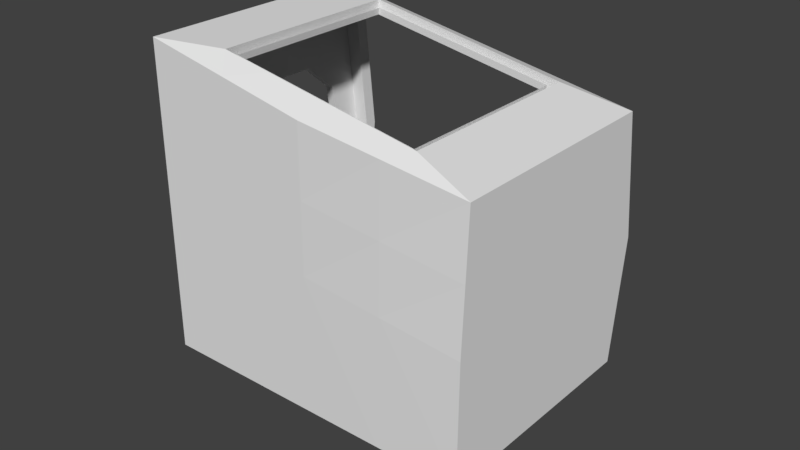 # Source: SpaceSceneBase.blend  (saved by Blender 2.79.0; exported with 4.5.12 LTS)
import bpy
from mathutils import Matrix  # noqa: F401  (used for matrix-valued properties, if any)

bpy.ops.wm.read_factory_settings(use_empty=True)
scene = bpy.context.scene
scene.name = 'Scene'

# ---- collections
col_collection_1 = bpy.data.collections.new('Collection 1'); scene.collection.children.link(col_collection_1)

# ---- materials (node trees are filled in below, after node groups)
mat_material = bpy.data.materials.new('Material')
mat_material.alpha_threshold = 0.0
mat_material.use_transparent_shadow = False
mat_material.roughness = 0.5
mat_material.line_color = (0.0, 0.0, 0.0, 1.0)

# ---- material node trees

# ---- world
world_world = bpy.data.worlds.new('World'); scene.world = world_world
world_world.color = (0.05088, 0.05088, 0.05088)
world_world.use_sun_shadow = False
world_world.sun_shadow_jitter_overblur = 0.0
world_world.cycles.sampling_method = 'MANUAL'

# ---- meshes
me_cube_004 = bpy.data.meshes.new('Cube.004')
me_cube_004.from_pydata([(0.0005447, 0.4054, 0.07017), (0.0005446, -0.4054, 0.07017), (0.2429, 0.3066, 0.07017), (0.2429, -0.3066, 0.07017), (-0.2503, -0.3057, 0.07017), (-0.2503, 0.3057, 0.07017), (-0.0004158, 0.2671, -0.0914), (-0.0004158, -0.2671, -0.0914), (0.121, 0.1762, -0.0914), (0.121, -0.1762, -0.0914), (-0.1274, -0.1754, -0.0914), (-0.1274, 0.1754, -0.0914), (-0.0004158, 0.2671, 0.05526), (-0.0004158, 0.2671, -0.01807), (-0.0004158, -0.2671, 0.05526), (-0.0004158, -0.2671, -0.01807), (0.1593, 0.202, 0.05526), (0.1593, 0.202, -0.01807), (0.1593, -0.202, 0.05526), (0.1593, -0.202, -0.01807), (-0.1657, -0.2014, 0.05526), (-0.1657, -0.2014, -0.01807), (-0.1657, 0.2014, 0.05526), (-0.1657, 0.2014, -0.01807), (0.0005447, 0.4054, 0.1104), (0.0005446, -0.4054, 0.1104), (0.1982, 0.2765, 0.1104), (0.1982, -0.2765, 0.1104), (-0.2055, -0.2753, 0.1104), (-0.2055, 0.2753, 0.1104), (0.2429, 0.3066, 0.1104), (0.2429, -0.3066, 0.1104), (0.0003303, -0.3571, 0.1104), (-0.2503, -0.3057, 0.1104), (0.0003303, 0.3571, 0.1104), (-0.2503, 0.3057, 0.1104), (0.2429, 0.3066, 0.1421), (0.2429, -0.3066, 0.1421), (0.0005446, -0.4054, 0.1421), (-0.2503, -0.3057, 0.1421), (0.0005447, 0.4054, 0.1421), (-0.2503, 0.3057, 0.1421), (0.1982, 0.2765, 0.1421), (0.1982, -0.2765, 0.1421), (0.0003303, -0.3571, 0.1421), (-0.2055, -0.2753, 0.1421), (0.0003303, 0.3571, 0.1421), (-0.2055, 0.2753, 0.1421), (0.1593, 0.202, -0.0914), (0.1593, -0.202, -0.0914), (-0.0005992, -0.2258, -0.0914), (-0.1657, -0.2014, -0.0914), (-0.0005992, 0.2258, -0.0914), (-0.1657, 0.2014, -0.0914), (-0.0005992, 0.2258, -0.07602), (-0.0005992, -0.2258, -0.07602), (0.121, 0.1762, -0.07602), (0.121, -0.1762, -0.07602), (-0.1274, -0.1754, -0.07602), (-0.1274, 0.1754, -0.07602)], [], [(3, 2, 30, 31), (0, 5, 35, 24), (52, 8, 56, 54), (8, 9, 57, 56), (17, 19, 49, 48), (15, 21, 51, 7), (23, 13, 6, 53), (21, 23, 53, 51), (19, 15, 7, 49), (13, 17, 48, 6), (0, 2, 16, 12), (12, 16, 17, 13), (3, 1, 14, 18), (18, 14, 15, 19), (4, 5, 22, 20), (20, 22, 23, 21), (5, 0, 12, 22), (22, 12, 13, 23), (1, 4, 20, 14), (14, 20, 21, 15), (2, 3, 18, 16), (16, 18, 19, 17), (34, 29, 28, 32), (26, 34, 32, 27), (2, 0, 24, 30), (5, 4, 33, 35), (4, 1, 25, 33), (1, 3, 31, 25), (24, 35, 41, 40), (32, 28, 45, 44), (30, 24, 40, 36), (27, 32, 44, 43), (33, 25, 38, 39), (26, 27, 43, 42), (42, 43, 37, 36), (44, 45, 39, 38), (47, 46, 40, 41), (45, 47, 41, 39), (43, 44, 38, 37), (46, 42, 36, 40), (34, 26, 42, 46), (29, 34, 46, 47), (35, 33, 39, 41), (31, 30, 36, 37), (28, 29, 47, 45), (25, 31, 37, 38), (9, 8, 48, 49), (10, 50, 7, 51), (52, 11, 53, 6), (11, 10, 51, 53), (50, 9, 49, 7), (8, 52, 6, 48), (54, 55, 58, 59), (56, 57, 55, 54), (10, 11, 59, 58), (50, 10, 58, 55), (9, 50, 55, 57), (11, 52, 54, 59)])
me_cube_004.materials.append(mat_material)
me_cube_004.use_remesh_preserve_volume = False
me_cube_004.use_remesh_preserve_attributes = False
me_cube_004.use_mirror_vertex_groups = False
me_cube_004.update()
me_cube_002 = bpy.data.meshes.new('Cube.002')
me_cube_002.from_pydata([(-0.9279, -0.4431, -0.9279), (-0.9279, -0.4431, 0.9279), (-0.9279, 0.4431, -0.9279), (-0.9279, 0.4431, 0.9279), (0.9279, -0.4431, -0.9279), (0.9279, -0.4431, 0.9279), (0.9279, 0.4431, -0.9279), (0.9279, 0.4431, 0.9279), (-1.0, 0.0, -1.0), (-0.9279, -0.4431, 0.0), (-1.0, 0.0, 1.0), (-0.9279, 0.4431, 0.0), (0.0, 0.4431, -0.9279), (0.0, 0.4431, 0.9279), (0.9279, 0.4431, 0.0), (1.0, 0.0, -1.0), (1.0, 0.0, 1.0), (0.9279, -0.4431, 0.0), (0.0, -0.4431, -0.9279), (0.0, -0.4431, 0.9279), (0.0, 0.0, 1.0), (0.0, 0.0, -1.0), (1.0, 0.0, 0.0), (-1.0, 0.0, 0.0), (-1.0, -0.5, -1.0), (-0.9279, -0.4431, 0.5), (-1.0, 0.5, 1.0), (-0.9279, 0.4431, -0.5), (-0.5, 0.4431, -0.9279), (0.5, 0.4431, 0.9279), (0.9279, 0.4431, -0.5), (1.0, 0.5, -1.0), (1.0, -0.5, 1.0), (0.9279, -0.4431, -0.5), (0.5, -0.4431, -0.9279), (-0.5, -0.4431, 0.9279), (-1.0, 0.5, -1.0), (-0.9279, -0.4431, -0.5), (-1.0, -0.5, 1.0), (-0.9279, 0.4431, 0.5), (0.5, 0.4431, -0.9279), (-0.5, 0.4431, 0.9279), (0.9279, 0.4431, 0.5), (1.0, -0.5, -1.0), (1.0, 0.5, 1.0), (0.9279, -0.4431, 0.5), (-0.5, -0.4431, -0.9279), (0.5, -0.4431, 0.9279), (0.0, -0.5, 1.0), (0.0, 0.5, 1.0), (0.5, 0.0, 1.0), (-0.5, 0.0, 1.0), (0.0, -0.5, -1.0), (0.0, 0.5, -1.0), (-0.5, 0.0, -1.0), (0.5, 0.0, -1.0), (1.0, -0.5, 0.0), (1.0, 0.5, 0.0), (1.0, 0.0, -0.5), (1.0, 0.0, 0.5), (-1.0, 0.5, 0.0), (-1.0, -0.5, 0.0), (-1.0, 0.0, -0.5), (-1.0, 0.0, 0.5), (-1.0, -0.5, 0.5), (-1.0, -0.5, -0.5), (-1.0, 0.5, -0.5), (1.0, 0.5, 0.5), (1.0, 0.5, -0.5), (1.0, -0.5, -0.5), (0.5, 0.5, -1.0), (-0.5, 0.5, -1.0), (-0.5, -0.5, -1.0), (-0.5, 0.5, 1.0), (0.5, 0.5, 1.0), (0.5, -0.5, 1.0), (-0.5, -0.5, 1.0), (0.5, -0.5, -1.0), (1.0, -0.5, 0.5), (-1.0, 0.5, 0.5), (-1.0, -1.0, 0.5), (-1.0, -1.0, 1.0), (-1.0, 1.0, -0.5), (-1.0, 1.0, -1.0), (-0.5, 1.0, -1.0), (0.5, 1.0, 1.0), (1.0, 1.0, 1.0), (1.0, 1.0, -0.5), (1.0, 1.0, -1.0), (1.0, -1.0, -0.5), (1.0, -1.0, -1.0), (0.5, -1.0, -1.0), (-0.5, -1.0, 1.0), (-1.0, -1.0, -0.5), (-1.0, -1.0, 0.0), (-1.0, 1.0, 0.5), (-1.0, 1.0, 0.0), (0.5, 1.0, -1.0), (0.0, 1.0, -1.0), (-0.5, 1.0, 1.0), (0.0, 1.0, 1.0), (1.0, 1.0, 0.5), (1.0, 1.0, 0.0), (1.0, -1.0, 0.5), (1.0, -1.0, 0.0), (-0.5, -1.0, -1.0), (0.0, -1.0, -1.0), (0.5, -1.0, 1.0), (0.0, -1.0, 1.0), (-1.0, -1.0, -1.0), (-1.0, 1.0, 1.0), (1.0, -1.0, 1.0), (2.02, -33.19, -1.238), (2.02, -33.19, 1.21), (-1.133, -40.69, 1.21), (-1.013, -38.53, -1.255), (1.598, -0.1133, -1.238), (-1.648, -0.2988, 1.21), (-1.648, -0.2988, -1.238), (1.809, -16.65, -1.404), (-1.39, -20.49, 1.21), (-1.247, -20.16, -1.404), (0.3129, -37.79, -0.1415), (1.853, -31.71, -1.254), (1.665, -16.99, -1.405), (1.474, -1.972, -1.254), (-1.39, -20.49, -1.404), (1.666, -16.99, -1.536), (-1.476, -2.137, -1.255), (1.475, -1.971, -1.385), (-1.476, -2.135, -1.386), (1.853, -31.71, -1.384), (-1.246, -20.15, -1.535), (-1.012, -38.53, -1.386), (0.5781, -37.16, -0.1418), (0.5781, -37.16, 0.1141), (-1.133, -40.69, -1.238), (0.3129, -37.79, 0.1138), (0.4432, -36.94, -1.238), (0.4478, -37.47, 0.1554), (0.4201, -35.12, -1.254), (0.4207, -35.12, -1.385), (0.4478, -37.47, -0.1831), (0.4432, -36.94, 1.21), (-0.001099, -2.054, -1.255), (-0.02465, -0.206, -1.238), (-0.0005085, -2.053, -1.385), (0.8423, -36.89, -0.3325), (0.8423, -36.89, 0.3048), (0.4543, -37.81, 0.4276), (0.05626, -38.76, 0.3048), (0.4543, -37.81, -0.4553), (0.05626, -38.76, -0.3325), (0.4345, -36.4, -0.2155), (0.4345, -36.4, 0.1878), (0.5477, -36.13, -0.1444), (0.5477, -36.13, 0.1167), (0.3158, -36.68, 0.1161), (0.3158, -36.68, -0.1438), (0.5898, -36.03, -0.1664), (0.5898, -36.03, 0.1387), (0.4343, -36.4, 0.1526), (0.2738, -36.78, 0.1383), (0.4343, -36.4, -0.1803), (0.2738, -36.78, -0.1659), (0.4409, -36.92, -0.1803), (0.4409, -36.92, 0.1526), (0.5543, -36.65, -0.1444), (0.5543, -36.65, 0.1167), (0.3224, -37.2, 0.1161), (0.3224, -37.2, -0.1438), (1.598, -0.1133, 1.129), (1.817, -17.31, 1.197), (0.2455, -18.94, 1.21), (0.014, -0.7652, 1.21), (1.231, -35.07, -1.238), (0.6483, -37.35, 0.3662), (1.136, -33.42, -1.254), (1.137, -33.41, -1.385), (0.6483, -37.35, -0.3939), (1.231, -35.07, 1.21), (0.5129, -37.31, 0.1348), (0.5129, -37.31, -0.1625), (0.5121, -36.21, 0.1633), (0.5121, -36.21, -0.1909), (0.491, -36.26, 0.1347), (0.491, -36.26, -0.1623), (0.4976, -36.78, 0.1347), (0.4976, -36.78, -0.1623), (1.031, -18.13, 1.204), (0.8061, -0.4392, 1.169), (-0.3449, -38.81, -1.238), (0.2553, -38.28, 0.3662), (-0.2963, -36.83, -1.255), (-0.2957, -36.82, -1.385), (0.2553, -38.28, -0.3939), (-0.3449, -38.81, 1.21), (0.3803, -37.63, 0.1346), (0.3803, -37.63, -0.1623), (0.3541, -36.59, 0.163), (0.3541, -36.59, -0.1907), (0.3751, -36.54, 0.1343), (0.3751, -36.54, -0.162), (0.3816, -37.06, 0.1343), (0.3816, -37.06, -0.162), (-0.5724, -19.72, 1.21), (-0.8168, -0.532, 1.21), (0.73, -2.014, -1.254), (0.7797, -0.1601, -1.238), (0.7306, -2.012, -1.385), (-0.7386, -2.096, -1.255), (-0.8361, -0.2524, -1.238), (-0.738, -2.094, -1.386), (0.8423, -36.89, -0.1732), (0.8423, -36.89, -0.01384), (0.8423, -36.89, 0.1455), (-1.133, -40.69, 0.5981), (-1.133, -40.69, -0.01384), (-1.133, -40.69, -0.6258), (-1.648, -0.2988, 0.5981), (-1.648, -0.2988, -0.01384), (-1.648, -0.2988, -0.6258), (2.02, -33.19, -0.6258), (2.02, -33.19, -0.01384), (2.02, -33.19, 0.5981), (0.05626, -38.76, 0.1455), (0.05626, -38.76, -0.01384), (0.05626, -38.76, -0.1732), (0.5781, -37.16, -0.07784), (0.5781, -37.16, -0.01384), (0.5781, -37.16, 0.05015), (0.3129, -37.79, 0.04997), (0.3129, -37.79, -0.01384), (0.3129, -37.79, -0.07766), (0.5898, -36.03, -0.09011), (0.5898, -36.03, -0.01384), (0.5898, -36.03, 0.06242), (0.2738, -36.78, 0.06221), (0.2738, -36.78, -0.01384), (0.2738, -36.78, -0.08989), (0.5477, -36.13, -0.07912), (0.5477, -36.13, -0.01384), (0.5477, -36.13, 0.05144), (0.3158, -36.68, 0.05112), (0.3158, -36.68, -0.01384), (0.3158, -36.68, -0.0788), (0.4409, -36.92, -0.09707), (0.4409, -36.92, -0.01384), (0.4409, -36.92, 0.06938), (0.5543, -36.65, -0.07912), (0.5543, -36.65, -0.01384), (0.5543, -36.65, 0.05144), (0.3224, -37.2, 0.05112), (0.3224, -37.2, -0.01384), (0.3224, -37.2, -0.0788), (1.598, -0.1133, -0.6461), (1.598, -0.1133, -0.05455), (1.598, -0.1133, 0.537), (1.811, -16.82, -0.7541), (1.813, -16.98, -0.1037), (1.815, -17.15, 0.5467), (0.4976, -36.78, -0.0881), (0.4976, -36.78, -0.01384), (0.4976, -36.78, 0.06041), (0.3816, -37.06, -0.08794), (0.3816, -37.06, -0.01384), (0.3816, -37.06, 0.06025), (1.57, -9.481, -1.329), (-1.519, -10.4, 1.21), (-1.519, -10.4, -1.321), (1.704, -8.383, -1.321), (-1.361, -11.15, -1.33), (1.57, -9.479, -1.46), (-1.361, -11.15, -1.46), (1.708, -8.713, 1.163), (0.1297, -9.853, 1.21), (0.9188, -9.283, 1.186), (-0.6946, -10.12, 1.21), (1.707, -8.631, 0.5419), (1.706, -8.548, -0.07912), (1.705, -8.465, -0.7001), (-1.519, -10.4, 0.5773), (-1.519, -10.4, -0.05553), (-1.519, -10.4, -0.6883), (-1.0, 1.0, -0.7783), (1.0, 1.0, -0.7783), (1.0, -1.0, -0.7783), (1.0, 0.0, -0.7783), (-1.0, 0.0, -0.7783), (-1.0, -1.0, -0.7783), (-1.0, -0.5, -0.7783), (-1.0, 0.5, -0.7783), (1.0, 0.5, -0.7783), (1.0, -0.5, -0.7783), (-0.9279, 0.4431, -0.7381), (0.9279, 0.4431, -0.7381), (0.9279, -0.4431, -0.7381), (-0.9279, -0.4431, -0.7381), (-1.133, -40.69, -0.9663), (-1.648, -0.2988, -0.9663), (0.05626, -38.76, -0.2618), (0.3129, -37.79, -0.1132), (0.2738, -36.78, -0.1322), (0.3158, -36.68, -0.115), (0.3224, -37.2, -0.115), (0.8423, -36.89, -0.2618), (-1.39, -20.49, -1.115), (2.02, -33.19, -0.9663), (0.5781, -37.16, -0.1135), (0.5898, -36.03, -0.1325), (0.5477, -36.13, -0.1154), (0.4409, -36.92, -0.1434), (0.5543, -36.65, -0.1154), (1.598, -0.1133, -0.9754), (1.81, -16.73, -1.116), (0.4976, -36.78, -0.1294), (0.3816, -37.06, -0.1292), (1.704, -8.419, -1.046), (-1.47, -14.23, -1.04), (-1.0, -1.0, 0.7654), (-1.0, 1.0, 0.7654), (1.0, 1.0, 0.7654), (1.0, -1.0, 0.7654), (1.0, 0.0, 0.7654), (-1.0, 0.0, 0.7654), (-1.0, -0.5, 0.7654), (1.0, 0.5, 0.7654), (1.0, -0.5, 0.7654), (-1.0, 0.5, 0.7654), (-0.9279, -0.4431, 0.7271), (-0.9279, 0.4431, 0.7271), (0.9279, 0.4431, 0.7271), (0.9279, -0.4431, 0.7271), (0.8423, -36.89, 0.2301), (-1.39, -20.49, 0.9034), (2.02, -33.19, 0.9229), (0.5781, -37.16, 0.08412), (0.5898, -36.03, 0.1029), (0.5477, -36.13, 0.08608), (0.4409, -36.92, 0.1136), (0.5543, -36.65, 0.08609), (1.598, -0.1133, 0.8511), (1.816, -17.24, 0.8919), (0.4976, -36.78, 0.09982), (0.3816, -37.06, 0.09958), (-1.133, -40.69, 0.9229), (-1.648, -0.2988, 0.9229), (0.05626, -38.76, 0.2301), (0.3129, -37.79, 0.08385), (0.2738, -36.78, 0.1026), (0.3158, -36.68, 0.0856), (0.3224, -37.2, 0.0856), (-1.47, -14.23, 0.9132), (1.707, -8.674, 0.8715), (-1.216, -40.89, 0.9229), (-1.216, -40.89, 0.5981), (-1.216, -40.89, -0.01384), (-1.216, -40.89, -0.6258), (-1.473, -20.69, -1.115), (-1.602, -10.59, 0.5773), (-1.602, -10.59, -0.05553), (-1.602, -10.59, -0.6883), (-1.553, -14.42, -1.04), (-1.216, -40.89, -0.9663), (-1.473, -20.69, 0.9034), (-1.553, -14.42, 0.9132)], [], [(328, 26, 110, 320), (327, 32, 111, 322), (77, 43, 90, 91), (76, 38, 81, 92), (75, 48, 108, 107), (74, 49, 20, 50), (73, 26, 10, 51), (72, 52, 106, 105), (71, 53, 21, 54), (70, 31, 15, 55), (69, 56, 104, 89), (68, 57, 22, 58), (326, 44, 16, 323), (66, 60, 96, 82), (65, 61, 23, 62), (325, 38, 10, 324), (61, 64, 63, 23), (94, 80, 64, 61), (319, 81, 38, 325), (290, 65, 62, 288), (289, 93, 65, 290), (93, 94, 61, 65), (291, 66, 82, 284), (288, 62, 66, 291), (62, 23, 60, 66), (57, 67, 59, 22), (102, 101, 67, 57), (321, 86, 44, 326), (292, 68, 58, 287), (285, 87, 68, 292), (87, 102, 57, 68), (293, 69, 89, 286), (287, 58, 69, 293), (58, 22, 56, 69), (53, 70, 55, 21), (98, 97, 70, 53), (97, 88, 31, 70), (36, 71, 54, 8), (83, 84, 71, 36), (84, 98, 53, 71), (24, 72, 105, 109), (8, 54, 72, 24), (54, 21, 52, 72), (49, 73, 51, 20), (100, 99, 73, 49), (99, 110, 26, 73), (44, 74, 50, 16), (86, 85, 74, 44), (85, 100, 49, 74), (32, 75, 107, 111), (16, 50, 75, 32), (50, 20, 48, 75), (48, 76, 92, 108), (20, 51, 76, 48), (51, 10, 38, 76), (52, 77, 91, 106), (21, 55, 77, 52), (55, 15, 43, 77), (330, 3, 1, 329), (56, 78, 103, 104), (22, 59, 78, 56), (323, 16, 32, 327), (60, 79, 95, 96), (23, 63, 79, 60), (324, 10, 26, 328), (329, 1, 81, 319), (296, 4, 90, 286), (4, 34, 91, 90), (1, 35, 92, 81), (37, 9, 94, 93), (45, 17, 104, 103), (18, 46, 105, 106), (19, 47, 107, 108), (9, 25, 80, 94), (17, 33, 89, 104), (34, 18, 106, 91), (35, 19, 108, 92), (297, 37, 93, 289), (332, 45, 103, 322), (46, 0, 109, 105), (47, 5, 111, 107), (11, 39, 25, 9), (27, 11, 9, 37), (294, 27, 37, 297), (28, 2, 0, 46), (12, 28, 46, 18), (40, 12, 18, 34), (6, 40, 34, 4), (295, 6, 4, 296), (14, 30, 33, 17), (42, 14, 17, 45), (331, 42, 45, 332), (29, 7, 5, 47), (13, 29, 47, 19), (41, 13, 19, 35), (3, 41, 35, 1), (198, 122, 164, 200), (318, 269, 118, 299), (121, 115, 133, 132), (177, 123, 131, 178), (298, 136, 126, 306), (193, 115, 136, 191), (267, 124, 119, 270), (271, 128, 118, 269), (207, 125, 116, 208), (124, 123, 112, 119), (115, 121, 126, 136), (267, 125, 129, 272), (123, 124, 127, 131), (210, 128, 130, 212), (271, 121, 132, 273), (333, 148, 113, 335), (179, 147, 112, 175), (192, 150, 114, 196), (300, 152, 136, 298), (176, 149, 143, 180), (195, 151, 138, 191), (177, 140, 138, 175), (193, 140, 141, 194), (181, 135, 160, 183), (207, 144, 146, 209), (210, 144, 145, 211), (336, 135, 148, 333), (197, 137, 150, 192), (198, 142, 151, 195), (301, 122, 152, 300), (181, 139, 149, 176), (182, 134, 147, 179), (202, 158, 170, 204), (185, 156, 168, 187), (308, 134, 159, 309), (182, 142, 153, 184), (348, 137, 162, 349), (197, 139, 154, 199), (338, 156, 160, 337), (201, 157, 162, 199), (202, 163, 153, 200), (303, 158, 164, 302), (185, 161, 154, 183), (186, 155, 159, 184), (344, 351, 169, 203), (343, 339, 166, 187), (310, 155, 167, 312), (186, 163, 165, 188), (350, 157, 169, 351), (201, 161, 166, 203), (317, 270, 119, 314), (307, 314, 119, 112), (196, 114, 120, 205), (180, 143, 173, 189), (277, 205, 120, 268), (276, 189, 173, 275), (274, 172, 189, 276), (113, 180, 189, 172), (155, 186, 188, 167), (340, 343, 187, 168), (163, 186, 184, 153), (156, 185, 183, 160), (134, 182, 184, 159), (161, 185, 187, 166), (142, 182, 179, 151), (135, 181, 176, 148), (139, 181, 183, 154), (123, 177, 175, 112), (148, 176, 180, 113), (151, 179, 175, 138), (140, 177, 178, 141), (275, 173, 205, 277), (143, 196, 205, 173), (157, 201, 203, 169), (339, 344, 203, 166), (158, 202, 200, 164), (161, 201, 199, 154), (137, 197, 199, 162), (163, 202, 204, 165), (122, 198, 195, 152), (139, 197, 192, 149), (115, 193, 194, 133), (152, 195, 191, 136), (149, 192, 196, 143), (140, 193, 191, 138), (142, 198, 200, 153), (125, 207, 209, 129), (144, 207, 208, 145), (128, 210, 211, 118), (144, 210, 212, 146), (311, 316, 264, 246), (246, 264, 265, 247), (247, 265, 266, 248), (312, 315, 261, 249), (249, 261, 262, 250), (250, 262, 263, 251), (335, 342, 260, 224), (224, 260, 259, 223), (223, 259, 258, 222), (353, 278, 260, 342), (278, 279, 259, 260), (279, 280, 258, 259), (303, 245, 254, 304), (245, 244, 253, 254), (244, 243, 252, 253), (338, 242, 251, 340), (242, 241, 250, 251), (241, 240, 249, 250), (315, 311, 246, 261), (261, 246, 247, 262), (262, 247, 248, 263), (316, 304, 254, 264), (264, 254, 253, 265), (265, 253, 252, 266), (350, 243, 237, 349), (243, 244, 238, 237), (244, 245, 239, 238), (310, 240, 234, 309), (240, 241, 235, 234), (241, 242, 236, 235), (301, 233, 239, 302), (233, 232, 238, 239), (232, 231, 237, 238), (336, 230, 236, 337), (230, 229, 235, 236), (229, 228, 234, 235), (348, 231, 225, 347), (231, 232, 226, 225), (232, 233, 227, 226), (308, 228, 213, 305), (228, 229, 214, 213), (229, 230, 215, 214), (347, 225, 216, 345), (225, 226, 217, 216), (226, 227, 218, 217), (305, 213, 222, 307), (213, 214, 223, 222), (214, 215, 224, 223), (318, 283, 361, 362), (282, 281, 359, 360), (217, 218, 357, 356), (352, 281, 219, 346), (281, 282, 220, 219), (282, 283, 221, 220), (257, 101, 102, 256), (255, 256, 102, 87), (313, 255, 87, 285), (208, 116, 88, 97), (145, 208, 97, 98), (211, 145, 98, 84), (118, 211, 84, 83), (299, 118, 83, 284), (220, 221, 82, 96), (219, 220, 96, 95), (346, 219, 95, 320), (206, 117, 110, 99), (174, 206, 99, 100), (190, 174, 100, 85), (171, 190, 85, 86), (341, 171, 86, 321), (283, 282, 360, 361), (306, 318, 362, 358), (298, 306, 358, 363), (256, 255, 280, 279), (257, 256, 279, 278), (341, 257, 278, 353), (174, 275, 277, 206), (171, 274, 276, 190), (190, 276, 275, 174), (206, 277, 268, 117), (313, 116, 270, 317), (128, 271, 273, 130), (124, 267, 272, 127), (121, 271, 269, 126), (125, 267, 270, 116), (306, 126, 269, 318), (218, 298, 363, 357), (255, 313, 317, 280), (221, 299, 284, 82), (116, 313, 285, 88), (147, 305, 307, 112), (134, 308, 305, 147), (122, 301, 302, 164), (155, 310, 309, 159), (204, 170, 304, 316), (188, 165, 311, 315), (158, 303, 304, 170), (167, 188, 315, 312), (165, 204, 316, 311), (222, 258, 314, 307), (280, 317, 314, 258), (240, 310, 312, 249), (245, 303, 302, 239), (228, 308, 309, 234), (233, 301, 300, 227), (227, 300, 298, 218), (216, 217, 356, 355), (283, 318, 299, 221), (30, 295, 296, 33), (2, 294, 297, 0), (0, 297, 289, 109), (33, 296, 286, 89), (15, 287, 293, 43), (43, 293, 286, 90), (88, 285, 292, 31), (31, 292, 287, 15), (8, 288, 291, 36), (36, 291, 284, 83), (109, 289, 290, 24), (24, 290, 288, 8), (171, 341, 353, 274), (120, 334, 352, 268), (257, 341, 321, 101), (117, 346, 320, 110), (268, 352, 346, 117), (114, 345, 334, 120), (150, 347, 345, 114), (137, 348, 347, 150), (135, 336, 337, 160), (157, 350, 349, 162), (156, 338, 340, 168), (274, 353, 342, 172), (113, 172, 342, 335), (248, 266, 344, 339), (251, 263, 343, 340), (243, 350, 351, 252), (263, 248, 339, 343), (266, 252, 351, 344), (242, 338, 337, 236), (231, 348, 349, 237), (230, 336, 333, 215), (215, 333, 335, 224), (7, 331, 332, 5), (5, 332, 322, 111), (25, 329, 319, 80), (63, 324, 328, 79), (59, 323, 327, 78), (39, 330, 329, 25), (101, 321, 326, 67), (80, 319, 325, 64), (64, 325, 324, 63), (67, 326, 323, 59), (78, 327, 322, 103), (79, 328, 320, 95), (345, 216, 355, 354), (352, 334, 364, 365), (281, 352, 365, 359), (334, 345, 354, 364)])
me_cube_002.materials.append(mat_material)
me_cube_002.use_remesh_preserve_volume = False
me_cube_002.use_remesh_preserve_attributes = False
me_cube_002.use_mirror_vertex_groups = False
me_cube_002.update()

# ---- objects
ob_table = bpy.data.objects.new('Table', me_cube_004)
ob_room = bpy.data.objects.new('Room', me_cube_002)

# ---- transforms, parenting, visibility, modifiers, constraints
ob_table.location = (0.0, 0.0, 0.4977)
ob_table.scale = (0.9035, 0.6494, 0.847)
ob_table.lock_rotations_4d = False
ob_table.empty_display_type = 'ARROWS'
ob_table.color = (1.0, 1.0, 1.0, 0.0)
ob_table.lineart.crease_threshold = 0.0
ob_room.location = (0.02687, -0.01301, 2.707)
ob_room.rotation_euler = (1.571, 0.1723, 2.339e-08)
ob_room.scale = (1.0, 0.07317, 0.9396)
ob_room.lineart.crease_threshold = 0.0

# ---- collection membership
col_collection_1.objects.link(ob_table)
col_collection_1.objects.link(ob_room)

# ---- scene / render settings (as saved in the file)
scene.frame_start = 1; scene.frame_end = 250; scene.frame_set(1)
scene.render.engine = 'BLENDER_EEVEE_NEXT'
scene.render.resolution_percentage = 50
scene.render.dither_intensity = 0.0
scene.cycles.use_denoising = False
scene.cycles.samples = 128
scene.cycles.sampling_pattern = 'TABULATED_SOBOL'
scene.cycles.use_adaptive_sampling = False
scene.cycles.use_light_tree = False
scene.cycles.blur_glossy = 0.0
scene.cycles.sample_clamp_indirect = 0.0
scene.view_settings.view_transform = 'Standard'
bpy.context.view_layer.update()

# ---- added for rendering (the .blend has no active camera and no usable light): camera, sun
cam_auto = bpy.data.cameras.new('AutoCamera')
cam_auto.lens = 50.0
cam_auto.sensor_width = 36.0
cam_auto.clip_end = 1000.0
ob_auto_camera = bpy.data.objects.new('AutoCamera', cam_auto)
scene.collection.objects.link(ob_auto_camera)
ob_auto_camera.location = (5.59501, -6.62204, 5.74536)
ob_auto_camera.rotation_euler = (1.09748, -7.21219e-08, 0.694738)
scene.camera = ob_auto_camera
light_auto_sun = bpy.data.lights.new('AutoSun', 'SUN')
light_auto_sun.energy = 3.0
light_auto_sun.angle = 0.0523599
ob_auto_sun = bpy.data.objects.new('AutoSun', light_auto_sun)
scene.collection.objects.link(ob_auto_sun)
ob_auto_sun.rotation_euler = (0.872665, 0.174533, 0.523599)
bpy.context.view_layer.update()
